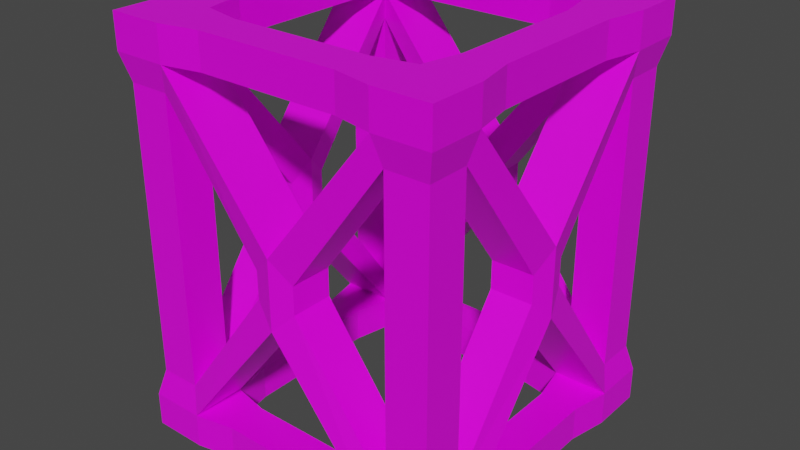 # Source: PillarA.blend  (saved by Blender 2.81.16; exported with 4.5.12 LTS)
import bpy
from mathutils import Matrix  # noqa: F401  (used for matrix-valued properties, if any)

bpy.ops.wm.read_factory_settings(use_empty=True)
scene = bpy.context.scene
scene.name = 'Scene'

# ---- collections
col_collection = bpy.data.collections.new('Collection'); scene.collection.children.link(col_collection)

# ---- images (referenced by path relative to the original .blend; pixels are not part of the script)
import os
ASSET_DIR = os.environ.get("B2B_ASSET_DIR", "")  # directory of the original .blend (textures are referenced by path, not embedded)
HERE = os.path.dirname(os.path.abspath(__file__))  # packed textures are extracted next to this script under _unpacked/

def load_image(name, relpath, width, height, colorspace="sRGB"):
    """Load a texture the original file referenced (path relative to the .blend, or extracted next to this script)."""
    p = next((c for c in (os.path.join(HERE, relpath), os.path.join(ASSET_DIR, relpath)) if relpath and os.path.exists(c)), "")
    if p:
        img = bpy.data.images.load(p, check_existing=True)
        img.name = name
    else:  # same state as the original file: an image datablock whose file is absent (Cycles renders it pink)
        img = bpy.data.images.new(name, width, height)
        img.source = "FILE"
        img.filepath = "//" + (relpath or name)
    img.colorspace_settings.name = colorspace
    return img
img_pillara_tex = load_image('PillarA_Tex', 'PillarA_Tex.png', 1024, 1024, 'sRGB')

# ---- materials (node trees are filled in below, after node groups)
mat_material = bpy.data.materials.new('Material')
mat_material.alpha_threshold = 0.0
mat_material.use_transparent_shadow = False
mat_material.line_color = (0.0, 0.0, 0.0, 1.0)

# ---- material node trees
mat_material.use_nodes = True; mat_material.node_tree.nodes.clear()
_N = mat_material.node_tree.nodes; _L = mat_material.node_tree.links
n0 = _N.new('ShaderNodeOutputMaterial'); n0.name = 'Material Output'; n0.location = (300, 300)
n1 = _N.new('ShaderNodeBsdfPrincipled'); n1.name = 'Principled BSDF'; n1.location = (10, 300)
n1.distribution = 'GGX'
n1.subsurface_method = 'BURLEY'
n1.inputs[2].default_value = 0.4
n1.inputs[3].default_value = 1.45
n1.inputs[27].default_value = (0.0, 0.0, 0.0, 1.0)
n1.inputs[28].default_value = 1.0
n2 = _N.new('ShaderNodeTexImage'); n2.name = 'Image Texture'; n2.location = (-280, 280)
n2.image = img_pillara_tex
n2.interpolation = 'Closest'
_L.new(n1.outputs[0], n0.inputs[0])
_L.new(n2.outputs[0], n1.inputs[0])
n0.is_active_output = True

# ---- world
world_world = bpy.data.worlds.new('World'); scene.world = world_world
world_world.use_nodes = True; world_world.node_tree.nodes.clear()
_N = world_world.node_tree.nodes; _L = world_world.node_tree.links
n0 = _N.new('ShaderNodeOutputWorld'); n0.name = 'World Output'; n0.location = (300, 300)
n1 = _N.new('ShaderNodeBackground'); n1.name = 'Background'; n1.location = (10, 300)
n1.inputs[0].default_value = (0.05088, 0.05088, 0.05088, 1.0)
_L.new(n1.outputs[0], n0.inputs[0])
n0.is_active_output = True
world_world.color = (0.05088, 0.05088, 0.05088)
world_world.use_sun_shadow = False
world_world.sun_shadow_jitter_overblur = 0.0

# ---- meshes
me_cube = bpy.data.meshes.new('Cube')
me_cube.from_pydata([(-0.5336, 1.0, 0.5336), (-0.5336, 1.0, 0.8004), (-0.8004, 1.0, 0.5336), (-0.8004, 0.8333, 0.5336), (-0.8004, 1.0, 0.8004), (-0.5736, 0.8333, -3.644e-08), (-0.5736, 1.0, -4.373e-08), (-0.7604, 1.0, -4.373e-08), (-0.8004, 0.8333, 0.8004), (-0.5336, 0.8333, 0.5336), (-0.5336, 0.8333, 0.8004), (-0.7671, 0.7, 0.7671), (-0.567, 0.7, 0.7671), (-0.567, 0.7, 0.5669), (-0.7671, 0.7, 0.5669), (-0.1001, 0.06667, 0.567), (-0.1001, 0.06667, 0.7671), (-0.7671, 0.06667, 0.1001), (-0.8004, 0.1667, -7.289e-09), (-0.567, 0.06667, 0.1001), (-0.7604, 1.0, 0.3402), (-0.7604, 0.8333, 0.3402), (-0.5736, 1.0, 0.3402), (-0.5736, 0.8333, 0.3402), (-0.3452, 1.0, 0.7604), (-0.3452, 1.0, 0.5736), (-0.3452, 0.8333, 0.7604), (-0.3452, 0.8333, 0.5736), (0.5336, 1.0, 0.5336), (0.5336, 1.0, 0.8004), (0.8004, 1.0, 0.5336), (0.8004, 0.8333, 0.5336), (0.8004, 1.0, 0.8004), (0.7604, 0.8333, -3.644e-08), (0.7604, 1.0, -4.373e-08), (0.0, 1.0, 0.5736), (0.0, 0.8333, 0.5736), (0.0, 1.0, 0.7604), (0.0, 0.8333, 0.7604), (0.8004, 0.8333, 0.8004), (0.5336, 0.8333, 0.5336), (0.5336, 0.8333, 0.8004), (0.7671, 0.7, 0.7671), (0.567, 0.7, 0.7671), (0.567, 0.7, 0.5669), (0.7671, 0.7, 0.5669), (0.0, 0.1667, 0.8004), (0.0, 0.1667, 0.5336), (0.1001, 0.06667, 0.567), (0.1001, 0.06667, 0.7671), (0.7671, 0.06667, 0.1001), (0.8004, 0.1667, -7.289e-09), (0.5336, 0.1667, -7.289e-09), (0.567, 0.06667, 0.1001), (0.7604, 1.0, 0.3402), (0.7604, 0.8333, 0.3402), (0.5736, 1.0, 0.3402), (0.5736, 0.8333, 0.3402), (0.3452, 1.0, 0.7604), (0.3452, 1.0, 0.5736), (0.3452, 0.8333, 0.7604), (0.3452, 0.8333, 0.5736), (-0.5336, 1.0, -0.5336), (-0.5336, 1.0, -0.8004), (-0.8004, 1.0, -0.5336), (-0.8004, 0.8333, -0.5336), (-0.8004, 1.0, -0.8004), (-0.7604, 0.8333, -3.644e-08), (0.0, 1.0, -0.5736), (0.0, 0.8333, -0.5736), (0.0, 1.0, -0.7604), (0.0, 0.8333, -0.7604), (-0.8004, 0.8333, -0.8004), (-0.5336, 0.8333, -0.5336), (-0.5336, 0.8333, -0.8004), (-0.7671, 0.7, -0.7671), (-0.567, 0.7, -0.7671), (-0.567, 0.7, -0.567), (-0.7671, 0.7, -0.567), (0.0, 0.1667, -0.8004), (0.0, 0.1667, -0.5336), (-0.1001, 0.06667, -0.567), (-0.1001, 0.06667, -0.7671), (-0.7671, 0.06667, -0.1001), (-0.5336, 0.1667, -7.289e-09), (-0.567, 0.06667, -0.1001), (-0.7604, 1.0, -0.3402), (-0.7604, 0.8333, -0.3402), (-0.5736, 1.0, -0.3402), (-0.5736, 0.8333, -0.3402), (-0.3452, 1.0, -0.7604), (-0.3452, 1.0, -0.5736), (-0.3452, 0.8333, -0.7604), (-0.3452, 0.8333, -0.5736), (0.5336, 1.0, -0.5336), (0.5336, 1.0, -0.8004), (0.8004, 1.0, -0.5336), (0.8004, 0.8333, -0.5336), (0.8004, 1.0, -0.8004), (0.5736, 0.8333, -3.644e-08), (0.5736, 1.0, -4.373e-08), (0.8004, 0.8333, -0.8004), (0.5336, 0.8333, -0.5336), (0.5336, 0.8333, -0.8004), (0.7671, 0.7, -0.7671), (0.567, 0.7, -0.7671), (0.567, 0.7, -0.567), (0.7671, 0.7, -0.567), (0.1001, 0.06667, -0.567), (0.1001, 0.06667, -0.7671), (0.7671, 0.06667, -0.1001), (0.567, 0.06667, -0.1001), (0.7604, 1.0, -0.3402), (0.7604, 0.8333, -0.3402), (0.5736, 1.0, -0.3402), (0.5736, 0.8333, -0.3402), (0.3452, 1.0, -0.7604), (0.3452, 1.0, -0.5736), (0.3452, 0.8333, -0.7604), (0.3452, 0.8333, -0.5736), (-0.5336, -1.0, 0.5336), (-0.5336, -1.0, 0.8004), (-0.8004, -1.0, 0.5336), (-0.8004, -0.8333, 0.5336), (-0.8004, -1.0, 0.8004), (-0.5736, -1.0, 4.373e-08), (-0.7604, -1.0, 4.373e-08), (0.0, -0.8333, 0.7604), (-0.8004, -0.8333, 0.8004), (-0.5336, -0.8333, 0.5336), (-0.5336, -0.8333, 0.8004), (-0.7671, -0.7, 0.7671), (-0.567, -0.7, 0.7671), (-0.567, -0.7, 0.567), (-0.7671, -0.7, 0.567), (0.0, -0.1667, 0.8004), (0.0, -0.1667, 0.5336), (-0.1001, -0.06667, 0.567), (-0.1001, -0.06667, 0.7671), (-0.7671, -0.06667, 0.1001), (-0.5336, -0.1667, 7.289e-09), (-0.567, -0.06667, 0.1001), (-0.7604, -1.0, 0.3402), (-0.7604, -0.8333, 0.3402), (-0.5736, -1.0, 0.3402), (-0.5736, -0.8333, 0.3402), (-0.3452, -1.0, 0.7604), (-0.3452, -1.0, 0.5736), (-0.3452, -0.8333, 0.7604), (-0.3452, -0.8333, 0.5736), (0.5336, -1.0, 0.5336), (0.5336, -1.0, 0.8004), (0.8004, -1.0, 0.5336), (0.8004, -0.8333, 0.5336), (0.8004, -1.0, 0.8004), (0.0, -1.0, 0.5736), (0.0, -0.8333, 0.5736), (0.0, -1.0, 0.7604), (0.8004, -0.8333, 0.8004), (0.5336, -0.8333, 0.5336), (0.5336, -0.8333, 0.8004), (0.7671, -0.7, 0.7671), (0.567, -0.7, 0.7671), (0.567, -0.7, 0.567), (0.7671, -0.7, 0.567), (0.1001, -0.06667, 0.567), (0.1001, -0.06667, 0.7671), (0.7671, -0.06667, 0.1001), (0.567, -0.06667, 0.1001), (0.7604, -1.0, 0.3402), (0.7604, -0.8333, 0.3402), (0.5736, -1.0, 0.3402), (0.5736, -0.8333, 0.3402), (0.3452, -1.0, 0.7604), (0.3452, -1.0, 0.5736), (0.3452, -0.8333, 0.7604), (0.3452, -0.8333, 0.5736), (-0.5336, -1.0, -0.5336), (-0.5336, -1.0, -0.8004), (-0.8004, -1.0, -0.5336), (-0.8004, -0.8333, -0.5336), (-0.8004, -1.0, -0.8004), (-0.5736, -0.8333, 3.644e-08), (-0.7604, -0.8333, 3.644e-08), (0.0, -0.8333, -0.5736), (0.0, -0.8333, -0.7604), (-0.8004, -0.8333, -0.8004), (-0.5336, -0.8333, -0.5336), (-0.5336, -0.8333, -0.8004), (-0.7671, -0.7, -0.7671), (-0.567, -0.7, -0.7671), (-0.567, -0.7, -0.5669), (-0.7671, -0.7, -0.5669), (-0.1001, -0.06667, -0.567), (-0.1001, -0.06667, -0.7671), (-0.7671, -0.06667, -0.1001), (-0.8004, -0.1667, 7.289e-09), (-0.567, -0.06667, -0.1001), (-0.7604, -1.0, -0.3402), (-0.7604, -0.8333, -0.3402), (-0.5736, -1.0, -0.3402), (-0.5736, -0.8333, -0.3402), (-0.3452, -1.0, -0.7604), (-0.3452, -1.0, -0.5736), (-0.3452, -0.8333, -0.7604), (-0.3452, -0.8333, -0.5736), (0.5336, -1.0, -0.5336), (0.5336, -1.0, -0.8004), (0.8004, -1.0, -0.5336), (0.8004, -0.8333, -0.5336), (0.8004, -1.0, -0.8004), (0.5736, -0.8333, 3.644e-08), (0.7604, -0.8333, 3.644e-08), (0.5736, -1.0, 4.373e-08), (0.7604, -1.0, 4.373e-08), (0.0, -1.0, -0.5736), (0.0, -1.0, -0.7604), (0.8004, -0.8333, -0.8004), (0.5336, -0.8333, -0.5336), (0.5336, -0.8333, -0.8004), (0.7671, -0.7, -0.7671), (0.567, -0.7, -0.7671), (0.567, -0.7, -0.5669), (0.7671, -0.7, -0.5669), (0.0, -0.1667, -0.8004), (0.0, -0.1667, -0.5336), (0.1001, -0.06667, -0.567), (0.1001, -0.06667, -0.7671), (0.7671, -0.06667, -0.1001), (0.8004, -0.1667, 7.289e-09), (0.5336, -0.1667, 7.289e-09), (0.567, -0.06667, -0.1001), (0.7604, -1.0, -0.3402), (0.7604, -0.8333, -0.3402), (0.5736, -1.0, -0.3402), (0.5736, -0.8333, -0.3402), (0.3452, -1.0, -0.7604), (0.3452, -1.0, -0.5736), (0.3452, -0.8333, -0.7604), (0.3452, -0.8333, -0.5736)], [], [(0, 2, 4, 1), (10, 1, 4, 8), (8, 4, 2, 3), (25, 24, 37, 35), (21, 20, 7, 67), (67, 7, 6, 5), (23, 21, 67, 5), (20, 22, 6, 7), (22, 23, 5, 6), (24, 26, 38, 37), (27, 25, 35, 36), (26, 27, 36, 38), (3, 9, 84, 18), (10, 8, 11, 12), (132, 12, 11, 131), (131, 11, 14, 134), (133, 13, 12, 132), (162, 161, 42, 43), (8, 3, 14, 11), (9, 10, 46, 47), (10, 12, 16, 46), (12, 13, 15, 16), (9, 13, 19, 84), (13, 14, 17, 19), (14, 3, 18, 17), (0, 9, 23, 22), (2, 0, 22, 20), (9, 3, 21, 23), (3, 2, 20, 21), (10, 9, 27, 26), (9, 0, 25, 27), (1, 10, 26, 24), (0, 1, 24, 25), (28, 29, 32, 30), (41, 39, 32, 29), (39, 31, 30, 32), (59, 35, 37, 58), (55, 33, 34, 54), (33, 99, 100, 34), (57, 99, 33, 55), (54, 34, 100, 56), (56, 100, 99, 57), (36, 38, 37, 35), (58, 37, 38, 60), (61, 36, 35, 59), (60, 38, 36, 61), (31, 51, 52, 40), (41, 43, 42, 39), (163, 162, 43, 44), (164, 163, 44, 45), (161, 164, 45, 42), (44, 48, 47, 40), (39, 42, 45, 31), (141, 140, 84, 19), (40, 47, 46, 41), (41, 46, 49, 43), (43, 49, 48, 44), (51, 50, 167, 229), (40, 52, 53, 44), (44, 53, 50, 45), (45, 50, 51, 31), (110, 228, 231, 111), (28, 56, 57, 40), (30, 54, 56, 28), (40, 57, 55, 31), (31, 55, 54, 30), (41, 60, 61, 40), (40, 61, 59, 28), (29, 58, 60, 41), (28, 59, 58, 29), (62, 63, 66, 64), (74, 72, 66, 63), (72, 65, 64, 66), (91, 68, 70, 90), (87, 67, 7, 86), (89, 5, 67, 87), (86, 7, 6, 88), (88, 6, 5, 89), (69, 71, 70, 68), (90, 70, 71, 92), (93, 69, 68, 91), (92, 71, 69, 93), (65, 18, 84, 73), (74, 76, 75, 72), (190, 189, 75, 76), (191, 190, 76, 77), (192, 191, 77, 78), (77, 81, 80, 73), (72, 75, 78, 65), (73, 80, 79, 74), (74, 79, 82, 76), (76, 82, 81, 77), (224, 79, 109, 227), (81, 82, 194, 193), (73, 84, 85, 77), (77, 85, 83, 78), (78, 83, 18, 65), (83, 85, 197, 195), (62, 88, 89, 73), (64, 86, 88, 62), (73, 89, 87, 65), (65, 87, 86, 64), (74, 92, 93, 73), (73, 93, 91, 62), (63, 90, 92, 74), (62, 91, 90, 63), (94, 96, 98, 95), (103, 95, 98, 101), (101, 98, 96, 97), (117, 116, 70, 68), (113, 112, 34, 33), (115, 113, 33, 99), (112, 114, 100, 34), (114, 115, 99, 100), (116, 118, 71, 70), (119, 117, 68, 69), (118, 119, 69, 71), (97, 102, 52, 51), (103, 101, 104, 105), (222, 106, 105, 221), (223, 107, 106, 222), (221, 105, 104, 220), (189, 192, 78, 75), (106, 102, 80, 108), (101, 97, 107, 104), (81, 193, 225, 80), (102, 103, 79, 80), (103, 105, 109, 79), (105, 106, 108, 109), (79, 224, 194, 82), (102, 106, 111, 52), (106, 107, 110, 111), (107, 97, 51, 110), (53, 52, 230, 168), (94, 102, 115, 114), (96, 94, 114, 112), (102, 97, 113, 115), (97, 96, 112, 113), (103, 102, 119, 118), (102, 94, 117, 119), (95, 103, 118, 116), (94, 95, 116, 117), (120, 121, 124, 122), (130, 128, 124, 121), (128, 123, 122, 124), (147, 155, 157, 146), (143, 183, 126, 142), (183, 182, 125, 126), (145, 182, 183, 143), (142, 126, 125, 144), (144, 125, 182, 145), (156, 127, 157, 155), (146, 157, 127, 148), (149, 156, 155, 147), (148, 127, 156, 149), (123, 196, 140, 129), (130, 132, 131, 128), (128, 131, 134, 123), (129, 136, 135, 130), (130, 135, 138, 132), (132, 138, 137, 133), (196, 18, 83, 195), (18, 196, 139, 17), (17, 139, 141, 19), (129, 140, 141, 133), (133, 141, 139, 134), (134, 139, 196, 123), (120, 144, 145, 129), (122, 142, 144, 120), (129, 145, 143, 123), (123, 143, 142, 122), (130, 148, 149, 129), (129, 149, 147, 120), (121, 146, 148, 130), (120, 147, 146, 121), (150, 152, 154, 151), (160, 151, 154, 158), (158, 154, 152, 153), (174, 173, 157, 155), (170, 169, 214, 212), (172, 170, 212, 211), (169, 171, 213, 214), (171, 172, 211, 213), (173, 175, 127, 157), (176, 174, 155, 156), (175, 176, 156, 127), (153, 159, 230, 229), (160, 158, 161, 162), (163, 159, 136, 165), (158, 153, 164, 161), (159, 160, 135, 136), (160, 162, 166, 135), (162, 163, 165, 166), (48, 49, 166, 165), (50, 53, 168, 167), (159, 163, 168, 230), (163, 164, 167, 168), (164, 153, 229, 167), (229, 228, 110, 51), (150, 159, 172, 171), (152, 150, 171, 169), (159, 153, 170, 172), (153, 152, 169, 170), (160, 159, 176, 175), (159, 150, 174, 176), (151, 160, 175, 173), (150, 151, 173, 174), (177, 179, 181, 178), (188, 178, 181, 186), (186, 181, 179, 180), (203, 202, 216, 215), (199, 198, 126, 183), (201, 199, 183, 182), (198, 200, 125, 126), (200, 201, 182, 125), (184, 215, 216, 185), (202, 204, 185, 216), (205, 203, 215, 184), (204, 205, 184, 185), (180, 187, 140, 196), (188, 186, 189, 190), (191, 187, 225, 193), (186, 180, 192, 189), (187, 188, 224, 225), (188, 190, 194, 224), (190, 191, 193, 194), (108, 226, 227, 109), (187, 191, 197, 140), (191, 192, 195, 197), (192, 180, 196, 195), (177, 187, 201, 200), (179, 177, 200, 198), (187, 180, 199, 201), (180, 179, 198, 199), (188, 187, 205, 204), (187, 177, 203, 205), (178, 188, 204, 202), (177, 178, 202, 203), (206, 207, 210, 208), (219, 217, 210, 207), (217, 209, 208, 210), (237, 215, 216, 236), (233, 212, 214, 232), (212, 211, 213, 214), (235, 211, 212, 233), (232, 214, 213, 234), (234, 213, 211, 235), (236, 216, 185, 238), (239, 184, 215, 237), (238, 185, 184, 239), (209, 229, 230, 218), (219, 221, 220, 217), (222, 226, 225, 218), (217, 220, 223, 209), (218, 225, 224, 219), (219, 224, 227, 221), (221, 227, 226, 222), (226, 108, 80, 225), (218, 230, 231, 222), (222, 231, 228, 223), (223, 228, 229, 209), (52, 111, 231, 230), (206, 234, 235, 218), (208, 232, 234, 206), (218, 235, 233, 209), (209, 233, 232, 208), (219, 238, 239, 218), (218, 239, 237, 206), (207, 236, 238, 219), (206, 237, 236, 207), (134, 14, 13, 133), (220, 104, 107, 223), (85, 84, 140, 197), (133, 137, 136, 129), (46, 135, 166, 49), (135, 46, 16, 138), (15, 137, 138, 16), (136, 137, 15, 47), (48, 165, 136, 47), (9, 47, 15, 13)])
_uv = me_cube.uv_layers.new(name='UVMap')
_uv.uv.foreach_set('vector', [0.2786, 0.6534, 0.1953, 0.6534, 0.1953, 0.57, 0.2786, 0.57, 0.2786, 0.5179, 0.2786, 0.57, 0.1953, 0.57, 0.1953, 0.5179, 0.1432, 0.57, 0.1953, 0.57, 0.1953, 0.6534, 0.1432, 0.6534, 0.3375, 0.6409, 0.3375, 0.5825, 0.4454, 0.5825, 0.4454, 0.6409, 0.6842, 0.1033, 0.7363, 0.1033, 0.7363, 0.2096, 0.6842, 0.2096, 0.763, 0.7085, 0.8151, 0.7085, 0.8151, 0.7668, 0.763, 0.7668, 0.7376, 0.8914, 0.7376, 0.833, 0.8439, 0.833, 0.8439, 0.8914, 0.2078, 0.7138, 0.2661, 0.7138, 0.2661, 0.8201, 0.2078, 0.8201, 0.8616, 0.1902, 0.8095, 0.1902, 0.8095, 0.08387, 0.8616, 0.08387, 0.6842, 0.1018, 0.7363, 0.1018, 0.7363, 0.2097, 0.6842, 0.2097, 0.8095, 0.312, 0.8616, 0.312, 0.8616, 0.4199, 0.8095, 0.4199, 0.736, 0.8914, 0.736, 0.833, 0.8439, 0.833, 0.8439, 0.8914, 0.6771, 0.8205, 0.6771, 0.9039, 0.4102, 0.9039, 0.4102, 0.8205, 0.2786, 0.5179, 0.1953, 0.5179, 0.2057, 0.4749, 0.2682, 0.4749, 0.5469, 0.2501, 0.1093, 0.2501, 0.1093, 0.1876, 0.5469, 0.1876, 0.5469, 0.1876, 0.1093, 0.1876, 0.1093, 0.125, 0.5469, 0.125, 0.5469, 0.3126, 0.1093, 0.3126, 0.1093, 0.2501, 0.5469, 0.2501, 0.5469, 0.125, 0.5469, 0.1876, 0.1093, 0.1876, 0.1093, 0.125, 0.1432, 0.57, 0.1432, 0.6534, 0.1002, 0.643, 0.1002, 0.5804, 0.6771, 0.8205, 0.6771, 0.9039, 0.4102, 0.9039, 0.4102, 0.8205, 0.6771, 0.9039, 0.6511, 0.9396, 0.4053, 0.9491, 0.4102, 0.9039, 0.9216, 0.1328, 0.9841, 0.1328, 0.9841, 0.3787, 0.9216, 0.3787, 0.6771, 0.9039, 0.6511, 0.9396, 0.4053, 0.9491, 0.4102, 0.9039, 0.9216, 0.1328, 0.9841, 0.1328, 0.9841, 0.3787, 0.9216, 0.3787, 0.6511, 0.7848, 0.6771, 0.8205, 0.4102, 0.8205, 0.4053, 0.7754, 0.8616, 0.2519, 0.8095, 0.2519, 0.8095, 0.1902, 0.8616, 0.1902, 0.1953, 0.6534, 0.2786, 0.6534, 0.2661, 0.7138, 0.2078, 0.7138, 0.6771, 0.9039, 0.6771, 0.8205, 0.7376, 0.833, 0.7376, 0.8914, 0.6842, 0.04164, 0.7363, 0.04164, 0.7363, 0.1033, 0.6842, 0.1033, 0.6771, 0.9039, 0.6771, 0.8205, 0.736, 0.833, 0.736, 0.8914, 0.8095, 0.2519, 0.8616, 0.2519, 0.8616, 0.312, 0.8095, 0.312, 0.6842, 0.04164, 0.7363, 0.04164, 0.7363, 0.1018, 0.6842, 0.1018, 0.2786, 0.6534, 0.2786, 0.57, 0.3375, 0.5825, 0.3375, 0.6409, 0.2786, 0.6534, 0.1953, 0.6534, 0.1953, 0.57, 0.2786, 0.57, 0.1432, 0.6534, 0.1432, 0.57, 0.1953, 0.57, 0.1953, 0.6534, 0.1953, 0.5179, 0.2786, 0.5179, 0.2786, 0.57, 0.1953, 0.57, 0.2661, 0.7123, 0.2661, 0.8201, 0.2078, 0.8201, 0.2078, 0.7123, 0.7363, 0.1033, 0.7363, 0.2096, 0.6842, 0.2096, 0.6842, 0.1033, 0.763, 0.7668, 0.763, 0.7085, 0.8151, 0.7085, 0.8151, 0.7668, 0.7376, 0.833, 0.8439, 0.833, 0.8439, 0.8914, 0.7376, 0.8914, 0.3391, 0.5825, 0.4454, 0.5825, 0.4454, 0.6409, 0.3391, 0.6409, 0.8616, 0.3136, 0.8616, 0.4199, 0.8095, 0.4199, 0.8095, 0.3136, 0.763, 0.7668, 0.763, 0.7085, 0.8151, 0.7085, 0.8151, 0.7668, 0.7363, 0.1018, 0.7363, 0.2097, 0.6842, 0.2097, 0.6842, 0.1018, 0.8095, 0.1917, 0.8095, 0.08387, 0.8616, 0.08387, 0.8616, 0.1917, 0.736, 0.833, 0.8439, 0.833, 0.8439, 0.8914, 0.736, 0.8914, 0.6771, 0.9039, 0.4102, 0.9039, 0.4102, 0.8205, 0.6771, 0.8205, 0.1432, 0.6534, 0.1002, 0.643, 0.1002, 0.5804, 0.1432, 0.57, 0.5469, 0.06253, 0.5469, 0.125, 0.1093, 0.125, 0.1093, 0.06253, 0.5469, 0.2501, 0.5469, 0.3126, 0.1093, 0.3126, 0.1093, 0.2501, 0.5469, 0.1876, 0.5469, 0.2501, 0.1093, 0.2501, 0.1093, 0.1876, 0.6511, 0.9396, 0.4053, 0.9491, 0.4102, 0.9039, 0.6771, 0.9039, 0.1953, 0.5179, 0.2057, 0.4749, 0.2682, 0.4749, 0.2786, 0.5179, 0.03885, 0.87, 0.0718, 0.8388, 0.0718, 0.943, 0.03885, 0.9117, 0.6771, 0.9039, 0.4102, 0.9039, 0.4102, 0.8205, 0.6771, 0.8205, 0.6771, 0.8205, 0.4102, 0.8205, 0.4053, 0.7754, 0.6511, 0.7848, 0.9216, 0.6663, 0.9216, 0.4204, 0.9841, 0.4204, 0.9841, 0.6663, 0.0718, 0.943, 0.03885, 0.9117, 0.03885, 0.87, 0.0718, 0.8388, 0.6771, 0.8205, 0.4102, 0.8205, 0.4053, 0.7754, 0.6511, 0.7848, 0.9216, 0.6663, 0.9216, 0.4204, 0.9841, 0.4204, 0.9841, 0.6663, 0.6511, 0.9396, 0.4053, 0.9491, 0.4102, 0.9039, 0.6771, 0.9039, 0.9216, 0.4204, 0.9216, 0.3787, 0.9841, 0.3787, 0.9841, 0.4204, 0.8616, 0.2519, 0.8616, 0.3136, 0.8095, 0.3136, 0.8095, 0.2519, 0.2786, 0.57, 0.3391, 0.5825, 0.3391, 0.6409, 0.2786, 0.6534, 0.6771, 0.8205, 0.7376, 0.833, 0.7376, 0.8914, 0.6771, 0.9039, 0.7363, 0.04164, 0.7363, 0.1033, 0.6842, 0.1033, 0.6842, 0.04164, 0.6771, 0.8205, 0.736, 0.833, 0.736, 0.8914, 0.6771, 0.9039, 0.8095, 0.2519, 0.8095, 0.1917, 0.8616, 0.1917, 0.8616, 0.2519, 0.7363, 0.04164, 0.7363, 0.1018, 0.6842, 0.1018, 0.6842, 0.04164, 0.2786, 0.6534, 0.2661, 0.7123, 0.2078, 0.7123, 0.1953, 0.6534, 0.2786, 0.6534, 0.1953, 0.6534, 0.1953, 0.57, 0.2786, 0.57, 0.1432, 0.6534, 0.1432, 0.57, 0.1953, 0.57, 0.1953, 0.6534, 0.1953, 0.5179, 0.2786, 0.5179, 0.2786, 0.57, 0.1953, 0.57, 0.2661, 0.7123, 0.2661, 0.8201, 0.2078, 0.8201, 0.2078, 0.7123, 0.7363, 0.1033, 0.7363, 0.2096, 0.6842, 0.2096, 0.6842, 0.1033, 0.7376, 0.833, 0.8439, 0.833, 0.8439, 0.8914, 0.7376, 0.8914, 0.3391, 0.5825, 0.4454, 0.5825, 0.4454, 0.6409, 0.3391, 0.6409, 0.8616, 0.3136, 0.8616, 0.4199, 0.8095, 0.4199, 0.8095, 0.3136, 0.8151, 0.7085, 0.8151, 0.7668, 0.763, 0.7668, 0.763, 0.7085, 0.7363, 0.1018, 0.7363, 0.2097, 0.6842, 0.2097, 0.6842, 0.1018, 0.8095, 0.1917, 0.8095, 0.08387, 0.8616, 0.08387, 0.8616, 0.1917, 0.736, 0.833, 0.8439, 0.833, 0.8439, 0.8914, 0.736, 0.8914, 0.6771, 0.9039, 0.4102, 0.9039, 0.4102, 0.8205, 0.6771, 0.8205, 0.1432, 0.6534, 0.1002, 0.643, 0.1002, 0.5804, 0.1432, 0.57, 0.1093, 0.2501, 0.1093, 0.1876, 0.5469, 0.1876, 0.5469, 0.2501, 0.1093, 0.3126, 0.1093, 0.2501, 0.5469, 0.2501, 0.5469, 0.3126, 0.1093, 0.125, 0.1093, 0.06253, 0.5469, 0.06253, 0.5469, 0.125, 0.6511, 0.9396, 0.4053, 0.9491, 0.4102, 0.9039, 0.6771, 0.9039, 0.1953, 0.5179, 0.2057, 0.4749, 0.2682, 0.4749, 0.2786, 0.5179, 0.6771, 0.9039, 0.4102, 0.9039, 0.4102, 0.8205, 0.6771, 0.8205, 0.6771, 0.8205, 0.4102, 0.8205, 0.4053, 0.7754, 0.6511, 0.7848, 0.9216, 0.6663, 0.9216, 0.4204, 0.9841, 0.4204, 0.9841, 0.6663, 0.0718, 0.8388, 0.0718, 0.943, 0.03885, 0.9117, 0.03885, 0.87, 0.9841, 0.4204, 0.9216, 0.4204, 0.9216, 0.3787, 0.9841, 0.3787, 0.6771, 0.8205, 0.4102, 0.8205, 0.4053, 0.7754, 0.6511, 0.7848, 0.9841, 0.1328, 0.9841, 0.3787, 0.9216, 0.3787, 0.9216, 0.1328, 0.6511, 0.9396, 0.4053, 0.9491, 0.4102, 0.9039, 0.6771, 0.9039, 0.9216, 0.3787, 0.9841, 0.3787, 0.9841, 0.4204, 0.9216, 0.4204, 0.8616, 0.2519, 0.8616, 0.3136, 0.8095, 0.3136, 0.8095, 0.2519, 0.2786, 0.57, 0.3391, 0.5825, 0.3391, 0.6409, 0.2786, 0.6534, 0.6771, 0.8205, 0.7376, 0.833, 0.7376, 0.8914, 0.6771, 0.9039, 0.7363, 0.04164, 0.7363, 0.1033, 0.6842, 0.1033, 0.6842, 0.04164, 0.6771, 0.8205, 0.736, 0.833, 0.736, 0.8914, 0.6771, 0.9039, 0.8095, 0.2519, 0.8095, 0.1917, 0.8616, 0.1917, 0.8616, 0.2519, 0.7363, 0.04164, 0.7363, 0.1018, 0.6842, 0.1018, 0.6842, 0.04164, 0.2786, 0.6534, 0.2661, 0.7123, 0.2078, 0.7123, 0.1953, 0.6534, 0.2786, 0.6534, 0.1953, 0.6534, 0.1953, 0.57, 0.2786, 0.57, 0.2786, 0.5179, 0.2786, 0.57, 0.1953, 0.57, 0.1953, 0.5179, 0.1432, 0.57, 0.1953, 0.57, 0.1953, 0.6534, 0.1432, 0.6534, 0.3375, 0.6409, 0.3375, 0.5825, 0.4454, 0.5825, 0.4454, 0.6409, 0.6842, 0.1033, 0.7363, 0.1033, 0.7363, 0.2096, 0.6842, 0.2096, 0.7376, 0.8914, 0.7376, 0.833, 0.8439, 0.833, 0.8439, 0.8914, 0.2078, 0.7138, 0.2661, 0.7138, 0.2661, 0.8201, 0.2078, 0.8201, 0.8095, 0.3136, 0.8616, 0.3136, 0.8616, 0.4199, 0.8095, 0.4199, 0.6842, 0.1018, 0.7363, 0.1018, 0.7363, 0.2097, 0.6842, 0.2097, 0.8616, 0.1917, 0.8095, 0.1917, 0.8095, 0.08387, 0.8616, 0.08387, 0.736, 0.8914, 0.736, 0.833, 0.8439, 0.833, 0.8439, 0.8914, 0.6771, 0.8205, 0.6771, 0.9039, 0.4102, 0.9039, 0.4102, 0.8205, 0.2786, 0.5179, 0.1953, 0.5179, 0.2057, 0.4749, 0.2682, 0.4749, 0.5469, 0.3126, 0.1093, 0.3126, 0.1093, 0.2501, 0.5469, 0.2501, 0.5469, 0.125, 0.1093, 0.125, 0.1093, 0.06253, 0.5469, 0.06253, 0.5469, 0.2501, 0.1093, 0.2501, 0.1093, 0.1876, 0.5469, 0.1876, 0.1093, 0.1876, 0.1093, 0.125, 0.5469, 0.125, 0.5469, 0.1876, 0.6511, 0.7848, 0.6771, 0.8205, 0.4102, 0.8205, 0.4053, 0.7754, 0.1432, 0.57, 0.1432, 0.6534, 0.1002, 0.643, 0.1002, 0.5804, 0.03885, 0.9117, 0.03885, 0.87, 0.0718, 0.8388, 0.0718, 0.943, 0.6771, 0.8205, 0.6771, 0.9039, 0.4102, 0.9039, 0.4102, 0.8205, 0.6771, 0.9039, 0.6511, 0.9396, 0.4053, 0.9491, 0.4102, 0.9039, 0.9216, 0.1328, 0.9841, 0.1328, 0.9841, 0.3787, 0.9216, 0.3787, 0.0718, 0.8388, 0.0718, 0.943, 0.03885, 0.9117, 0.03885, 0.87, 0.6771, 0.9039, 0.6511, 0.9396, 0.4053, 0.9491, 0.4102, 0.9039, 0.9841, 0.6663, 0.9216, 0.6663, 0.9216, 0.4204, 0.9841, 0.4204, 0.6511, 0.7848, 0.6771, 0.8205, 0.4102, 0.8205, 0.4053, 0.7754, 0.03885, 0.87, 0.0718, 0.8388, 0.0718, 0.943, 0.03885, 0.9117, 0.8095, 0.2519, 0.8616, 0.2519, 0.8616, 0.3136, 0.8095, 0.3136, 0.1953, 0.6534, 0.2786, 0.6534, 0.2661, 0.7138, 0.2078, 0.7138, 0.6771, 0.9039, 0.6771, 0.8205, 0.7376, 0.833, 0.7376, 0.8914, 0.6842, 0.04164, 0.7363, 0.04164, 0.7363, 0.1033, 0.6842, 0.1033, 0.6771, 0.9039, 0.6771, 0.8205, 0.736, 0.833, 0.736, 0.8914, 0.8616, 0.2519, 0.8095, 0.2519, 0.8095, 0.1917, 0.8616, 0.1917, 0.6842, 0.04164, 0.7363, 0.04164, 0.7363, 0.1018, 0.6842, 0.1018, 0.2786, 0.6534, 0.2786, 0.57, 0.3375, 0.5825, 0.3375, 0.6409, 0.2786, 0.6534, 0.1953, 0.6534, 0.1953, 0.57, 0.2786, 0.57, 0.1432, 0.6534, 0.1432, 0.57, 0.1953, 0.57, 0.1953, 0.6534, 0.1953, 0.5179, 0.2786, 0.5179, 0.2786, 0.57, 0.1953, 0.57, 0.2661, 0.7123, 0.2661, 0.8201, 0.2078, 0.8201, 0.2078, 0.7123, 0.7363, 0.1033, 0.7363, 0.2096, 0.6842, 0.2096, 0.6842, 0.1033, 0.8151, 0.7085, 0.8151, 0.7668, 0.763, 0.7668, 0.763, 0.7085, 0.7376, 0.833, 0.8439, 0.833, 0.8439, 0.8914, 0.7376, 0.8914, 0.3391, 0.5825, 0.4454, 0.5825, 0.4454, 0.6409, 0.3391, 0.6409, 0.8616, 0.3136, 0.8616, 0.4199, 0.8095, 0.4199, 0.8095, 0.3136, 0.763, 0.7668, 0.763, 0.7085, 0.8151, 0.7085, 0.8151, 0.7668, 0.7363, 0.1018, 0.7363, 0.2097, 0.6842, 0.2097, 0.6842, 0.1018, 0.8095, 0.1917, 0.8095, 0.08387, 0.8616, 0.08387, 0.8616, 0.1917, 0.736, 0.833, 0.8439, 0.833, 0.8439, 0.8914, 0.736, 0.8914, 0.6771, 0.9039, 0.4102, 0.9039, 0.4102, 0.8205, 0.6771, 0.8205, 0.1432, 0.6534, 0.1002, 0.643, 0.1002, 0.5804, 0.1432, 0.57, 0.1953, 0.5179, 0.2057, 0.4749, 0.2682, 0.4749, 0.2786, 0.5179, 0.6771, 0.9039, 0.4102, 0.9039, 0.4102, 0.8205, 0.6771, 0.8205, 0.6771, 0.8205, 0.4102, 0.8205, 0.4053, 0.7754, 0.6511, 0.7848, 0.9216, 0.6663, 0.9216, 0.4204, 0.9841, 0.4204, 0.9841, 0.6663, 0.0718, 0.8388, 0.0718, 0.943, 0.03885, 0.9117, 0.03885, 0.87, 0.0718, 0.8388, 0.0718, 0.943, 0.03885, 0.9117, 0.03885, 0.87, 0.9841, 0.3787, 0.9841, 0.4204, 0.9216, 0.4204, 0.9216, 0.3787, 0.6771, 0.8205, 0.4102, 0.8205, 0.4053, 0.7754, 0.6511, 0.7848, 0.9216, 0.6663, 0.9216, 0.4204, 0.9841, 0.4204, 0.9841, 0.6663, 0.6511, 0.9396, 0.4053, 0.9491, 0.4102, 0.9039, 0.6771, 0.9039, 0.8616, 0.2519, 0.8616, 0.3136, 0.8095, 0.3136, 0.8095, 0.2519, 0.2786, 0.57, 0.3391, 0.5825, 0.3391, 0.6409, 0.2786, 0.6534, 0.6771, 0.8205, 0.7376, 0.833, 0.7376, 0.8914, 0.6771, 0.9039, 0.7363, 0.04164, 0.7363, 0.1033, 0.6842, 0.1033, 0.6842, 0.04164, 0.6771, 0.8205, 0.736, 0.833, 0.736, 0.8914, 0.6771, 0.9039, 0.8095, 0.2519, 0.8095, 0.1917, 0.8616, 0.1917, 0.8616, 0.2519, 0.7363, 0.04164, 0.7363, 0.1018, 0.6842, 0.1018, 0.6842, 0.04164, 0.2786, 0.6534, 0.2661, 0.7123, 0.2078, 0.7123, 0.1953, 0.6534, 0.2786, 0.6534, 0.1953, 0.6534, 0.1953, 0.57, 0.2786, 0.57, 0.2786, 0.5179, 0.2786, 0.57, 0.1953, 0.57, 0.1953, 0.5179, 0.1432, 0.57, 0.1953, 0.57, 0.1953, 0.6534, 0.1432, 0.6534, 0.3375, 0.6409, 0.3375, 0.5825, 0.4454, 0.5825, 0.4454, 0.6409, 0.6842, 0.1033, 0.7363, 0.1033, 0.7363, 0.2096, 0.6842, 0.2096, 0.7376, 0.8914, 0.7376, 0.833, 0.8439, 0.833, 0.8439, 0.8914, 0.2078, 0.7138, 0.2661, 0.7138, 0.2661, 0.8201, 0.2078, 0.8201, 0.8095, 0.3136, 0.8616, 0.3136, 0.8616, 0.4199, 0.8095, 0.4199, 0.6842, 0.1018, 0.7363, 0.1018, 0.7363, 0.2097, 0.6842, 0.2097, 0.8616, 0.1917, 0.8095, 0.1917, 0.8095, 0.08387, 0.8616, 0.08387, 0.736, 0.8914, 0.736, 0.833, 0.8439, 0.833, 0.8439, 0.8914, 0.6771, 0.8205, 0.6771, 0.9039, 0.4102, 0.9039, 0.4102, 0.8205, 0.2786, 0.5179, 0.1953, 0.5179, 0.2057, 0.4749, 0.2682, 0.4749, 0.6511, 0.7848, 0.6771, 0.8205, 0.4102, 0.8205, 0.4053, 0.7754, 0.1432, 0.57, 0.1432, 0.6534, 0.1002, 0.643, 0.1002, 0.5804, 0.6771, 0.8205, 0.6771, 0.9039, 0.4102, 0.9039, 0.4102, 0.8205, 0.6771, 0.9039, 0.6511, 0.9396, 0.4053, 0.9491, 0.4102, 0.9039, 0.9216, 0.1328, 0.9841, 0.1328, 0.9841, 0.3787, 0.9216, 0.3787, 0.9841, 0.4204, 0.9216, 0.4204, 0.9216, 0.3787, 0.9841, 0.3787, 0.9841, 0.4204, 0.9216, 0.4204, 0.9216, 0.3787, 0.9841, 0.3787, 0.6771, 0.9039, 0.6511, 0.9396, 0.4053, 0.9491, 0.4102, 0.9039, 0.9216, 0.1328, 0.9841, 0.1328, 0.9841, 0.3787, 0.9216, 0.3787, 0.6511, 0.7848, 0.6771, 0.8205, 0.4102, 0.8205, 0.4053, 0.7754, 0.0718, 0.943, 0.03885, 0.9117, 0.03885, 0.87, 0.0718, 0.8388, 0.8095, 0.2519, 0.8616, 0.2519, 0.8616, 0.3136, 0.8095, 0.3136, 0.1953, 0.6534, 0.2786, 0.6534, 0.2661, 0.7138, 0.2078, 0.7138, 0.6771, 0.9039, 0.6771, 0.8205, 0.7376, 0.833, 0.7376, 0.8914, 0.6842, 0.04164, 0.7363, 0.04164, 0.7363, 0.1033, 0.6842, 0.1033, 0.6771, 0.9039, 0.6771, 0.8205, 0.736, 0.833, 0.736, 0.8914, 0.8616, 0.2519, 0.8095, 0.2519, 0.8095, 0.1917, 0.8616, 0.1917, 0.6842, 0.04164, 0.7363, 0.04164, 0.7363, 0.1018, 0.6842, 0.1018, 0.2786, 0.6534, 0.2786, 0.57, 0.3375, 0.5825, 0.3375, 0.6409, 0.2786, 0.6534, 0.1953, 0.6534, 0.1953, 0.57, 0.2786, 0.57, 0.2786, 0.5179, 0.2786, 0.57, 0.1953, 0.57, 0.1953, 0.5179, 0.1432, 0.57, 0.1953, 0.57, 0.1953, 0.6534, 0.1432, 0.6534, 0.3375, 0.6409, 0.3375, 0.5825, 0.4454, 0.5825, 0.4454, 0.6409, 0.6842, 0.1033, 0.7363, 0.1033, 0.7363, 0.2096, 0.6842, 0.2096, 0.7376, 0.8914, 0.7376, 0.833, 0.8439, 0.833, 0.8439, 0.8914, 0.2078, 0.7138, 0.2661, 0.7138, 0.2661, 0.8201, 0.2078, 0.8201, 0.8616, 0.1902, 0.8095, 0.1902, 0.8095, 0.08387, 0.8616, 0.08387, 0.763, 0.7085, 0.8151, 0.7085, 0.8151, 0.7668, 0.763, 0.7668, 0.6842, 0.1018, 0.7363, 0.1018, 0.7363, 0.2097, 0.6842, 0.2097, 0.8095, 0.312, 0.8616, 0.312, 0.8616, 0.4199, 0.8095, 0.4199, 0.736, 0.8914, 0.736, 0.833, 0.8439, 0.833, 0.8439, 0.8914, 0.6771, 0.8205, 0.6771, 0.9039, 0.4102, 0.9039, 0.4102, 0.8205, 0.2786, 0.5179, 0.1953, 0.5179, 0.2057, 0.4749, 0.2682, 0.4749, 0.6511, 0.7848, 0.6771, 0.8205, 0.4102, 0.8205, 0.4053, 0.7754, 0.1432, 0.57, 0.1432, 0.6534, 0.1002, 0.643, 0.1002, 0.5804, 0.6771, 0.8205, 0.6771, 0.9039, 0.4102, 0.9039, 0.4102, 0.8205, 0.6771, 0.9039, 0.6511, 0.9396, 0.4053, 0.9491, 0.4102, 0.9039, 0.9216, 0.1328, 0.9841, 0.1328, 0.9841, 0.3787, 0.9216, 0.3787, 0.9841, 0.3787, 0.9841, 0.4204, 0.9216, 0.4204, 0.9216, 0.3787, 0.6771, 0.9039, 0.6511, 0.9396, 0.4053, 0.9491, 0.4102, 0.9039, 0.9841, 0.6663, 0.9216, 0.6663, 0.9216, 0.4204, 0.9841, 0.4204, 0.6511, 0.7848, 0.6771, 0.8205, 0.4102, 0.8205, 0.4053, 0.7754, 0.8616, 0.2519, 0.8095, 0.2519, 0.8095, 0.1902, 0.8616, 0.1902, 0.1953, 0.6534, 0.2786, 0.6534, 0.2661, 0.7138, 0.2078, 0.7138, 0.6771, 0.9039, 0.6771, 0.8205, 0.7376, 0.833, 0.7376, 0.8914, 0.6842, 0.04164, 0.7363, 0.04164, 0.7363, 0.1033, 0.6842, 0.1033, 0.6771, 0.9039, 0.6771, 0.8205, 0.736, 0.833, 0.736, 0.8914, 0.8095, 0.2519, 0.8616, 0.2519, 0.8616, 0.312, 0.8095, 0.312, 0.6842, 0.04164, 0.7363, 0.04164, 0.7363, 0.1018, 0.6842, 0.1018, 0.2786, 0.6534, 0.2786, 0.57, 0.3375, 0.5825, 0.3375, 0.6409, 0.2786, 0.6534, 0.1953, 0.6534, 0.1953, 0.57, 0.2786, 0.57, 0.1432, 0.6534, 0.1432, 0.57, 0.1953, 0.57, 0.1953, 0.6534, 0.1953, 0.5179, 0.2786, 0.5179, 0.2786, 0.57, 0.1953, 0.57, 0.2661, 0.7123, 0.2661, 0.8201, 0.2078, 0.8201, 0.2078, 0.7123, 0.7363, 0.1033, 0.7363, 0.2096, 0.6842, 0.2096, 0.6842, 0.1033, 0.763, 0.7668, 0.763, 0.7085, 0.8151, 0.7085, 0.8151, 0.7668, 0.7376, 0.833, 0.8439, 0.833, 0.8439, 0.8914, 0.7376, 0.8914, 0.3391, 0.5825, 0.4454, 0.5825, 0.4454, 0.6409, 0.3391, 0.6409, 0.8095, 0.1902, 0.8095, 0.08387, 0.8616, 0.08387, 0.8616, 0.1902, 0.7363, 0.1018, 0.7363, 0.2097, 0.6842, 0.2097, 0.6842, 0.1018, 0.8616, 0.312, 0.8616, 0.4199, 0.8095, 0.4199, 0.8095, 0.312, 0.736, 0.833, 0.8439, 0.833, 0.8439, 0.8914, 0.736, 0.8914, 0.6771, 0.9039, 0.4102, 0.9039, 0.4102, 0.8205, 0.6771, 0.8205, 0.1432, 0.6534, 0.1002, 0.643, 0.1002, 0.5804, 0.1432, 0.57, 0.6511, 0.9396, 0.4053, 0.9491, 0.4102, 0.9039, 0.6771, 0.9039, 0.1953, 0.5179, 0.2057, 0.4749, 0.2682, 0.4749, 0.2786, 0.5179, 0.6771, 0.9039, 0.4102, 0.9039, 0.4102, 0.8205, 0.6771, 0.8205, 0.6771, 0.8205, 0.4102, 0.8205, 0.4053, 0.7754, 0.6511, 0.7848, 0.9216, 0.6663, 0.9216, 0.4204, 0.9841, 0.4204, 0.9841, 0.6663, 0.03885, 0.9117, 0.03885, 0.87, 0.0718, 0.8388, 0.0718, 0.943, 0.6771, 0.8205, 0.4102, 0.8205, 0.4053, 0.7754, 0.6511, 0.7848, 0.9841, 0.1328, 0.9841, 0.3787, 0.9216, 0.3787, 0.9216, 0.1328, 0.6511, 0.9396, 0.4053, 0.9491, 0.4102, 0.9039, 0.6771, 0.9039, 0.0718, 0.943, 0.03885, 0.9117, 0.03885, 0.87, 0.0718, 0.8388, 0.8095, 0.2519, 0.8095, 0.1902, 0.8616, 0.1902, 0.8616, 0.2519, 0.2786, 0.57, 0.3391, 0.5825, 0.3391, 0.6409, 0.2786, 0.6534, 0.6771, 0.8205, 0.7376, 0.833, 0.7376, 0.8914, 0.6771, 0.9039, 0.7363, 0.04164, 0.7363, 0.1033, 0.6842, 0.1033, 0.6842, 0.04164, 0.6771, 0.8205, 0.736, 0.833, 0.736, 0.8914, 0.6771, 0.9039, 0.8616, 0.2519, 0.8616, 0.312, 0.8095, 0.312, 0.8095, 0.2519, 0.7363, 0.04164, 0.7363, 0.1018, 0.6842, 0.1018, 0.6842, 0.04164, 0.2786, 0.6534, 0.2661, 0.7123, 0.2078, 0.7123, 0.1953, 0.6534, 0.5469, 0.125, 0.1093, 0.125, 0.1093, 0.06253, 0.5469, 0.06253, 0.5469, 0.1876, 0.1093, 0.1876, 0.1093, 0.125, 0.5469, 0.125, 0.03885, 0.87, 0.0718, 0.8388, 0.0718, 0.943, 0.03885, 0.9117, 0.6511, 0.9396, 0.4053, 0.9491, 0.4102, 0.9039, 0.6771, 0.9039, 0.0718, 0.8388, 0.0718, 0.943, 0.03885, 0.9117, 0.03885, 0.87, 0.0718, 0.8388, 0.0718, 0.943, 0.03885, 0.9117, 0.03885, 0.87, 0.9841, 0.3787, 0.9841, 0.4204, 0.9216, 0.4204, 0.9216, 0.3787, 0.0718, 0.943, 0.03885, 0.9117, 0.03885, 0.87, 0.0718, 0.8388, 0.03885, 0.9117, 0.03885, 0.87, 0.0718, 0.8388, 0.0718, 0.943, 0.6771, 0.8205, 0.4102, 0.8205, 0.4053, 0.7754, 0.6511, 0.7848])
me_cube.materials.append(mat_material)
me_cube.use_remesh_preserve_volume = False
me_cube.use_remesh_preserve_attributes = False
me_cube.use_mirror_vertex_groups = False
me_cube.update()

# ---- objects
ob_pillara_mesh = bpy.data.objects.new('PillarA_Mesh', me_cube)

# ---- transforms, parenting, visibility, modifiers, constraints
ob_pillara_mesh.location = (0.0, 0.0, 1.0)
ob_pillara_mesh.rotation_euler = (1.571, 0.0, 0.0)
ob_pillara_mesh.lock_rotations_4d = False
ob_pillara_mesh.empty_display_type = 'ARROWS'
ob_pillara_mesh.lineart.crease_threshold = 0.0

# ---- collection membership
col_collection.objects.link(ob_pillara_mesh)

# ---- scene / render settings (as saved in the file)
scene.frame_start = 1; scene.frame_end = 250; scene.frame_set(1)
scene.render.engine = 'BLENDER_EEVEE_NEXT'
scene.cycles.use_denoising = False
scene.cycles.samples = 128
scene.cycles.sampling_pattern = 'TABULATED_SOBOL'
scene.cycles.use_adaptive_sampling = False
scene.cycles.use_light_tree = False
scene.view_settings.view_transform = 'Filmic'
scene.unit_settings.scale_length = 20.0
bpy.context.view_layer.update()

# ---- added for rendering (the .blend has no active camera and no usable light): camera, sun
cam_auto = bpy.data.cameras.new('AutoCamera')
cam_auto.lens = 50.0
cam_auto.sensor_width = 36.0
cam_auto.clip_end = 1000.0
ob_auto_camera = bpy.data.objects.new('AutoCamera', cam_auto)
scene.collection.objects.link(ob_auto_camera)
ob_auto_camera.location = (2.7949, -3.35388, 3.23592)
ob_auto_camera.rotation_euler = (1.09748, -7.21219e-08, 0.694738)
scene.camera = ob_auto_camera
light_auto_sun = bpy.data.lights.new('AutoSun', 'SUN')
light_auto_sun.energy = 3.0
light_auto_sun.angle = 0.0523599
ob_auto_sun = bpy.data.objects.new('AutoSun', light_auto_sun)
scene.collection.objects.link(ob_auto_sun)
ob_auto_sun.rotation_euler = (0.872665, 0.174533, 0.523599)
bpy.context.view_layer.update()
